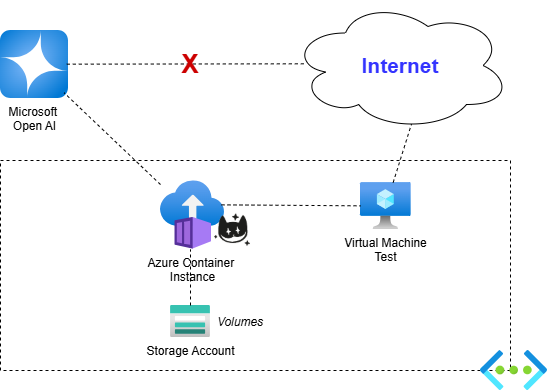

The diagram above was exported from draw.io. Its source (the exported page's mxGraphModel, read from the mxfile embedded in the PNG):
<mxGraphModel dx="1221" dy="725" grid="1" gridSize="10" guides="1" tooltips="1" connect="1" arrows="1" fold="1" page="1" pageScale="1" pageWidth="827" pageHeight="1169" math="0" shadow="0">
  <root>
    <mxCell id="0" />
    <mxCell id="1" parent="0" />
    <mxCell id="AW_FqURXaTnq2CC3C7G_-1" value="Microsoft&amp;nbsp;&lt;div&gt;Open AI&lt;/div&gt;" style="image;aspect=fixed;html=1;points=[];align=center;fontSize=12;image=img/lib/azure2/ai_machine_learning/Azure_OpenAI.svg;" vertex="1" parent="1">
      <mxGeometry x="130" y="40" width="68" height="68" as="geometry" />
    </mxCell>
    <mxCell id="AW_FqURXaTnq2CC3C7G_-2" value="" style="rounded=0;whiteSpace=wrap;html=1;dashed=1;" vertex="1" parent="1">
      <mxGeometry x="130" y="170" width="510" height="210" as="geometry" />
    </mxCell>
    <mxCell id="AW_FqURXaTnq2CC3C7G_-3" value="" style="image;aspect=fixed;html=1;points=[];align=center;fontSize=12;image=img/lib/azure2/networking/Virtual_Networks.svg;" vertex="1" parent="1">
      <mxGeometry x="610" y="360" width="67" height="40" as="geometry" />
    </mxCell>
    <mxCell id="AW_FqURXaTnq2CC3C7G_-4" value="Internet" style="ellipse;shape=cloud;whiteSpace=wrap;html=1;fontSize=21;fontStyle=1;fontColor=#3333FF;" vertex="1" parent="1">
      <mxGeometry x="420" y="10" width="220" height="130" as="geometry" />
    </mxCell>
    <mxCell id="AW_FqURXaTnq2CC3C7G_-5" value="" style="endArrow=none;dashed=1;html=1;rounded=0;exitX=0.975;exitY=0.495;exitDx=0;exitDy=0;exitPerimeter=0;entryX=0.071;entryY=0.487;entryDx=0;entryDy=0;entryPerimeter=0;" edge="1" parent="1" source="AW_FqURXaTnq2CC3C7G_-1" target="AW_FqURXaTnq2CC3C7G_-4">
      <mxGeometry width="50" height="50" relative="1" as="geometry">
        <mxPoint x="220" y="90" as="sourcePoint" />
        <mxPoint x="270" y="40" as="targetPoint" />
      </mxGeometry>
    </mxCell>
    <mxCell id="AW_FqURXaTnq2CC3C7G_-6" value="X" style="text;html=1;align=center;verticalAlign=middle;whiteSpace=wrap;rounded=0;fontSize=26;fontStyle=1;fontColor=#CC0000;" vertex="1" parent="1">
      <mxGeometry x="290" y="59" width="60" height="30" as="geometry" />
    </mxCell>
    <mxCell id="AW_FqURXaTnq2CC3C7G_-7" value="Azure Container&amp;nbsp;&lt;div&gt;Instance&lt;/div&gt;" style="image;aspect=fixed;html=1;points=[];align=center;fontSize=12;image=img/lib/azure2/containers/Container_Instances.svg;" vertex="1" parent="1">
      <mxGeometry x="290" y="190" width="64" height="69" as="geometry" />
    </mxCell>
    <mxCell id="AW_FqURXaTnq2CC3C7G_-8" value="Storage Account" style="image;aspect=fixed;html=1;points=[];align=center;fontSize=12;image=img/lib/azure2/storage/Storage_Accounts.svg;" vertex="1" parent="1">
      <mxGeometry x="300" y="315" width="40" height="32" as="geometry" />
    </mxCell>
    <mxCell id="AW_FqURXaTnq2CC3C7G_-9" value="" style="endArrow=none;dashed=1;html=1;rounded=0;entryX=0.936;entryY=0.917;entryDx=0;entryDy=0;entryPerimeter=0;" edge="1" parent="1" source="AW_FqURXaTnq2CC3C7G_-7" target="AW_FqURXaTnq2CC3C7G_-1">
      <mxGeometry width="50" height="50" relative="1" as="geometry">
        <mxPoint x="210" y="150" as="sourcePoint" />
        <mxPoint x="260" y="100" as="targetPoint" />
      </mxGeometry>
    </mxCell>
    <mxCell id="AW_FqURXaTnq2CC3C7G_-10" value="" style="endArrow=none;dashed=1;html=1;rounded=0;" edge="1" parent="1" source="AW_FqURXaTnq2CC3C7G_-8">
      <mxGeometry width="50" height="50" relative="1" as="geometry">
        <mxPoint x="270" y="309" as="sourcePoint" />
        <mxPoint x="320" y="259" as="targetPoint" />
      </mxGeometry>
    </mxCell>
    <mxCell id="AW_FqURXaTnq2CC3C7G_-11" value="" style="shape=image;verticalLabelPosition=bottom;labelBackgroundColor=default;verticalAlign=top;aspect=fixed;imageAspect=0;image=data:image/png,(base64 omitted: 3888 chars);" vertex="1" parent="1">
      <mxGeometry x="340" y="220" width="41.33" height="39" as="geometry" />
    </mxCell>
    <mxCell id="AW_FqURXaTnq2CC3C7G_-12" value="Volumes" style="text;html=1;align=center;verticalAlign=middle;whiteSpace=wrap;rounded=0;fontStyle=2" vertex="1" parent="1">
      <mxGeometry x="340" y="317" width="60" height="30" as="geometry" />
    </mxCell>
    <mxCell id="AW_FqURXaTnq2CC3C7G_-13" value="Virtual Machine&lt;div&gt;Test&lt;/div&gt;" style="image;aspect=fixed;html=1;points=[];align=center;fontSize=12;image=img/lib/azure2/compute/Virtual_Machine.svg;" vertex="1" parent="1">
      <mxGeometry x="490" y="192" width="50.67" height="47" as="geometry" />
    </mxCell>
    <mxCell id="AW_FqURXaTnq2CC3C7G_-14" value="" style="endArrow=none;dashed=1;html=1;rounded=0;exitX=0.953;exitY=0.353;exitDx=0;exitDy=0;exitPerimeter=0;" edge="1" parent="1" source="AW_FqURXaTnq2CC3C7G_-7" target="AW_FqURXaTnq2CC3C7G_-13">
      <mxGeometry width="50" height="50" relative="1" as="geometry">
        <mxPoint x="300" y="204" as="sourcePoint" />
        <mxPoint x="670" y="150" as="targetPoint" />
      </mxGeometry>
    </mxCell>
    <mxCell id="AW_FqURXaTnq2CC3C7G_-15" value="" style="endArrow=none;dashed=1;html=1;rounded=0;entryX=0.55;entryY=0.95;entryDx=0;entryDy=0;entryPerimeter=0;" edge="1" parent="1" source="AW_FqURXaTnq2CC3C7G_-13" target="AW_FqURXaTnq2CC3C7G_-4">
      <mxGeometry width="50" height="50" relative="1" as="geometry">
        <mxPoint x="300" y="204" as="sourcePoint" />
        <mxPoint x="204" y="112" as="targetPoint" />
      </mxGeometry>
    </mxCell>
  </root>
</mxGraphModel>